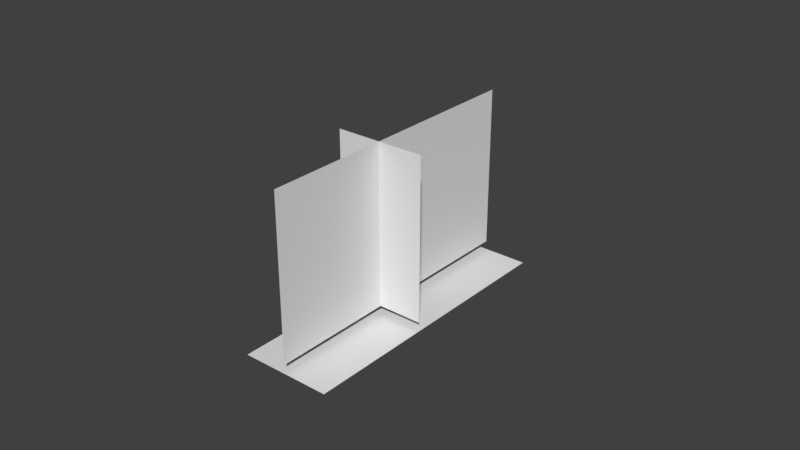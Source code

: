 # Source: DamenSeaFisher2408.blend  (saved by Blender 2.78.0; exported with 4.5.12 LTS)
import bpy
from mathutils import Matrix  # noqa: F401  (used for matrix-valued properties, if any)

bpy.ops.wm.read_factory_settings(use_empty=True)
scene = bpy.context.scene
scene.name = 'Scene'

# ---- collections
col_collection_1 = bpy.data.collections.new('Collection 1'); scene.collection.children.link(col_collection_1)

# ---- materials (node trees are filled in below, after node groups)
mat_material_004 = bpy.data.materials.new('Material.004')
mat_material_004.alpha_threshold = 0.0
mat_material_004.use_transparent_shadow = False
mat_material_004.preview_render_type = 'FLAT'
mat_material_004.roughness = 0.5
mat_material_002 = bpy.data.materials.new('Material.002')
mat_material_002.alpha_threshold = 0.0
mat_material_002.use_transparent_shadow = False
mat_material_002.preview_render_type = 'FLAT'
mat_material_002.roughness = 0.5
mat_material_001 = bpy.data.materials.new('Material.001')
mat_material_001.alpha_threshold = 0.0
mat_material_001.use_transparent_shadow = False
mat_material_001.preview_render_type = 'FLAT'
mat_material_001.roughness = 0.5

# ---- material node trees

# ---- world
world_world = bpy.data.worlds.new('World'); scene.world = world_world
world_world.color = (0.05088, 0.05088, 0.05088)
world_world.use_sun_shadow = False
world_world.sun_shadow_jitter_overblur = 0.0
world_world.cycles.sampling_method = 'MANUAL'

# ---- meshes
me_plane_002 = bpy.data.meshes.new('Plane.002')
me_plane_002.from_pydata([(-8.456, 0.0, 33.41), (6.544, 0.0, 33.41), (-8.456, 0.0, 60.33), (6.544, 0.0, 60.33)], [], [(0, 1, 3, 2)])
_uv = me_plane_002.uv_layers.new(name='UVMap')
_uv.uv.foreach_set('vector', [7.506e-05, 7.501e-05, 0.9999, 7.501e-05, 0.9999, 1.001, 7.501e-05, 1.001])
me_plane_002.materials.append(mat_material_004)
me_plane_002.use_remesh_preserve_volume = False
me_plane_002.use_remesh_preserve_attributes = False
me_plane_002.use_mirror_vertex_groups = False
me_plane_002.update()
me_plane_001 = bpy.data.meshes.new('Plane.001')
me_plane_001.from_pydata([(-7.5, 23.89, 0.0), (-7.5, -23.89, 0.0), (7.5, 23.89, 0.0), (7.5, -23.89, 0.0)], [], [(0, 1, 3, 2)])
_uv = me_plane_001.uv_layers.new(name='UVMap')
_uv.uv.foreach_set('vector', [5.65e-05, 5.648e-05, 1.0, -2.857e-06, 1.0, 1.0, 5.648e-05, 0.9999])
me_plane_001.materials.append(mat_material_002)
me_plane_001.use_remesh_preserve_volume = False
me_plane_001.use_remesh_preserve_attributes = False
me_plane_001.use_mirror_vertex_groups = False
me_plane_001.update()
me_plane = bpy.data.meshes.new('Plane')
me_plane.from_pydata([(-3.512e-06, 23.89, -13.48), (3.512e-06, -23.89, -13.48), (-3.512e-06, 23.89, 13.48), (3.512e-06, -23.89, 13.48)], [], [(0, 1, 3, 2)])
_uv = me_plane.uv_layers.new(name='UVMap')
_uv.uv.foreach_set('vector', [0.0001, 9.998e-05, 0.9999, 9.998e-05, 0.9999, 0.9999, 9.998e-05, 0.9999])
me_plane.materials.append(mat_material_001)
me_plane.use_remesh_preserve_volume = False
me_plane.use_remesh_preserve_attributes = False
me_plane.use_mirror_vertex_groups = False
me_plane.update()

# ---- curves / text
cu_beziercurve_003 = bpy.data.curves.new('BezierCurve.003', 'CURVE')
cu_beziercurve_003.dimensions = '3D'
_sp = cu_beziercurve_003.splines.new('BEZIER'); _sp.bezier_points.add(6)
_sp.bezier_points.foreach_set('co', [-0.976, 0.5033, 0.0, -0.341, -3.137, -5.935e-08, 0.1164, -3.17, -5.367e-08, 0.2035, -3.192, -1.57, 0.9461, -2.998, -1.618, 1.007, -2.317, -1.618, 1.008, 0.5603, -1.618])
_sp.bezier_points.foreach_set('handle_left', [-0.9759, 1.245, 5.242e-08, -0.772, -3.121, -3.636e-08, 0.01776, -3.099, 0.001489, 0.1943, -3.192, -1.569, 0.8457, -3.032, -1.618, 1.006, -3.115, -1.618, 1.008, -0.7859, -1.618])
_sp.bezier_points.foreach_set('handle_right', [-0.976, -0.007575, -3.609e-08, -0.1114, -3.146, -7.16e-08, 0.1251, -3.176, -0.0001308, 0.3217, -3.188, -1.595, 0.9794, -2.987, -1.618, 1.008, -1.331, -1.618, 1.008, 1.56, -1.618])
for _p, _l, _r in zip(_sp.bezier_points, ['ALIGNED', 'ALIGNED', 'ALIGNED', 'ALIGNED', 'ALIGNED', 'ALIGNED', 'ALIGNED'], ['ALIGNED', 'ALIGNED', 'ALIGNED', 'ALIGNED', 'ALIGNED', 'ALIGNED', 'ALIGNED']): _p.handle_left_type = _l; _p.handle_right_type = _r
_sp.order_u = 0
_sp.order_v = 0
cu_beziercurve_003.use_path = True
cu_beziercurve_003.use_path_clamp = True
cu_beziercurve_003.bevel_resolution = 0
cu_beziercurve_003.fill_mode = 'HALF'
cu_beziercurve_002 = bpy.data.curves.new('BezierCurve.002', 'CURVE')
cu_beziercurve_002.dimensions = '3D'
_sp = cu_beziercurve_002.splines.new('BEZIER'); _sp.bezier_points.add(4)
_sp.bezier_points.foreach_set('co', [-0.976, 0.5033, 0.0, -0.3511, -3.17, -5.935e-08, 0.9518, -2.986, -7.889e-08, 0.9957, -2.526, 7.472e-07, 0.9966, 0.5308, 1.601e-06])
_sp.bezier_points.foreach_set('handle_left', [-0.9759, 1.245, 5.242e-08, -0.782, -3.152, -3.37e-08, 0.5477, -3.161, 6.837e-08, 0.9952, -2.877, 3.245e-07, 0.9971, -0.6504, 1.594e-06])
_sp.bezier_points.foreach_set('handle_right', [-0.976, -0.007575, -3.609e-08, 0.06056, -3.187, -8.385e-08, 0.9811, -2.973, -8.958e-08, 0.997, -1.684, 1.76e-06, 0.9961, 1.595, 1.607e-06])
for _p, _l, _r in zip(_sp.bezier_points, ['ALIGNED', 'ALIGNED', 'ALIGNED', 'ALIGNED', 'ALIGNED'], ['ALIGNED', 'ALIGNED', 'ALIGNED', 'ALIGNED', 'ALIGNED']): _p.handle_left_type = _l; _p.handle_right_type = _r
_sp.order_u = 0
_sp.order_v = 0
cu_beziercurve_002.use_path = True
cu_beziercurve_002.use_path_clamp = True
cu_beziercurve_002.bevel_resolution = 0
cu_beziercurve_002.fill_mode = 'HALF'
cu_beziercurve_001 = bpy.data.curves.new('BezierCurve.001', 'CURVE')
cu_beziercurve_001.dimensions = '3D'
_sp = cu_beziercurve_001.splines.new('BEZIER'); _sp.bezier_points.add(6)
_sp.bezier_points.foreach_set('co', [-1.044, 0.3434, 4.522, -1.0, 0.3434, 0.0, -0.9527, 0.3434, -1.576, -0.04763, 0.3434, -1.841, 1.161, 0.3434, 0.1169, 1.231, 0.3434, 1.051, 1.222, 0.3434, 3.108])
_sp.bezier_points.foreach_set('handle_left', [-1.051, 0.3434, 5.262, -1.008, 0.3434, 0.8079, -0.9898, 0.3434, -1.304, -0.4111, 0.3434, -1.956, 0.6566, 0.3434, 0.06684, 1.231, 0.3434, 0.4389, 1.229, 0.3434, 2.61])
_sp.bezier_points.foreach_set('handle_right', [-1.019, 0.3434, 1.942, -0.9904, 0.3434, -0.9173, -0.9172, 0.3434, -1.835, 0.2824, 0.3434, -1.736, 1.25, 0.3434, 0.1258, 1.23, 0.3434, 1.807, 1.216, 0.3434, 3.566])
for _p, _l, _r in zip(_sp.bezier_points, ['ALIGNED', 'ALIGNED', 'ALIGNED', 'ALIGNED', 'ALIGNED', 'ALIGNED', 'ALIGNED'], ['ALIGNED', 'ALIGNED', 'ALIGNED', 'ALIGNED', 'ALIGNED', 'ALIGNED', 'ALIGNED']): _p.handle_left_type = _l; _p.handle_right_type = _r
_sp.order_u = 0
_sp.order_v = 0
cu_beziercurve_001.use_path = True
cu_beziercurve_001.use_path_clamp = True
cu_beziercurve_001.bevel_resolution = 0
cu_beziercurve_001.fill_mode = 'HALF'
cu_beziercurve = bpy.data.curves.new('BezierCurve', 'CURVE')
cu_beziercurve.dimensions = '3D'
_sp = cu_beziercurve.splines.new('BEZIER'); _sp.bezier_points.add(5)
_sp.bezier_points.foreach_set('co', [-6.06, -1.0, 0.0, -2.848, -0.6085, -0.9533, -2.492, 0.04785, -1.197, -2.874, 0.8737, 1.004, -3.745, 0.9567, 1.166, -6.076, 0.9607, 1.323])
_sp.bezier_points.foreach_set('handle_left', [-6.751, -1.006, 0.1256, -3.236, -0.7789, -0.6523, -2.513, -0.05036, -1.367, -2.485, 0.473, 0.4794, -3.231, 0.9538, 1.121, -5.288, 0.9596, 1.261])
_sp.bezier_points.foreach_set('handle_right', [-5.04, -0.9914, -0.1855, -2.476, -0.4695, -1.157, -2.523, 0.2492, -0.8487, -2.943, 0.9444, 1.074, -4.287, 0.9585, 1.208, -7.371, 0.9592, 1.415])
for _p, _l, _r in zip(_sp.bezier_points, ['ALIGNED', 'ALIGNED', 'ALIGNED', 'ALIGNED', 'ALIGNED', 'ALIGNED'], ['ALIGNED', 'FREE', 'FREE', 'FREE', 'FREE', 'FREE']): _p.handle_left_type = _l; _p.handle_right_type = _r
_sp.order_u = 0
_sp.order_v = 0
cu_beziercurve.use_path = True
cu_beziercurve.use_path_clamp = True
cu_beziercurve.bevel_resolution = 0
cu_beziercurve.fill_mode = 'HALF'
cu_beziercurve_004 = bpy.data.curves.new('BezierCurve.004', 'CURVE')
cu_beziercurve_004.dimensions = '3D'
_sp = cu_beziercurve_004.splines.new('BEZIER'); _sp.bezier_points.add(3)
_sp.bezier_points.foreach_set('co', [-0.9591, 0.5033, -0.5808, -0.341, -2.911, -0.1597, 0.05688, -2.907, 0.1069, 0.1177, -3.192, -0.9412])
_sp.bezier_points.foreach_set('handle_left', [-0.959, 1.245, -0.5808, -0.7694, -2.908, -0.2852, -0.04177, -2.836, 0.1084, 0.1101, -3.192, -0.8009])
_sp.bezier_points.foreach_set('handle_right', [-0.9592, -0.007575, -0.5808, -0.2178, -2.912, -0.1235, 0.06554, -2.913, 0.1068, 0.1242, -3.191, -1.062])
for _p, _l, _r in zip(_sp.bezier_points, ['ALIGNED', 'ALIGNED', 'ALIGNED', 'ALIGNED'], ['ALIGNED', 'ALIGNED', 'ALIGNED', 'ALIGNED']): _p.handle_left_type = _l; _p.handle_right_type = _r
_sp.order_u = 0
_sp.order_v = 0
cu_beziercurve_004.use_path = True
cu_beziercurve_004.use_path_clamp = True
cu_beziercurve_004.bevel_resolution = 0
cu_beziercurve_004.fill_mode = 'HALF'

# ---- objects
ob_beziercurve_003 = bpy.data.objects.new('BezierCurve.003', cu_beziercurve_003)
ob_beziercurve_002 = bpy.data.objects.new('BezierCurve.002', cu_beziercurve_002)
ob_beziercurve_001 = bpy.data.objects.new('BezierCurve.001', cu_beziercurve_001)
ob_beziercurve = bpy.data.objects.new('BezierCurve', cu_beziercurve)
ob_plane_002 = bpy.data.objects.new('Plane.002', me_plane_002)
ob_plane_001 = bpy.data.objects.new('Plane.001', me_plane_001)
ob_plane = bpy.data.objects.new('Plane', me_plane)
ob_beziercurve_004 = bpy.data.objects.new('BezierCurve.004', cu_beziercurve_004)

# ---- transforms, parenting, visibility, modifiers, constraints
ob_beziercurve_003.location = (0.5308, -0.2324, 3.707)
ob_beziercurve_003.rotation_euler = (0.0, -0.0, 1.571)
ob_beziercurve_003.scale = (11.96, 1.0, 1.0)
ob_beziercurve_003.lineart.crease_threshold = 0.0
ob_beziercurve_002.location = (0.5308, 0.01204, 1.277)
ob_beziercurve_002.rotation_euler = (0.0, -0.0, 1.571)
ob_beziercurve_002.scale = (11.96, 1.0, 1.0)
ob_beziercurve_002.lineart.crease_threshold = 0.0
ob_beziercurve_001.location = (0.3434, -0.9752, -0.8541)
ob_beziercurve_001.rotation_euler = (0.0, -0.0, 1.571)
ob_beziercurve_001.scale = (10.48, 1.0, 1.0)
ob_beziercurve_001.lineart.crease_threshold = 0.0
ob_beziercurve.location = (6.076, 0.4892, -0.8606)
ob_beziercurve.scale = (1.0, 11.94, 1.0)
ob_beziercurve.lineart.crease_threshold = 0.0
ob_plane_002.location = (0.478, -1.685, -19.91)
ob_plane_002.scale = (0.5, 0.5, 0.5)
ob_plane_002.lineart.crease_threshold = 0.0
ob_plane_001.location = (0.0, 0.0, -3.95)
ob_plane_001.scale = (0.5, 0.5, 0.5)
ob_plane_001.lineart.crease_threshold = 0.0
ob_plane.location = (0.0, 0.0, 3.523)
ob_plane.scale = (0.5, 0.5, 0.5)
ob_plane.lineart.crease_threshold = 0.0
ob_beziercurve_004.location = (0.5308, -0.2324, 4.643)
ob_beziercurve_004.rotation_euler = (0.0, -0.0, 1.571)
ob_beziercurve_004.scale = (11.96, 1.0, 1.0)
ob_beziercurve_004.lineart.crease_threshold = 0.0

# ---- collection membership
col_collection_1.objects.link(ob_beziercurve_003)
col_collection_1.objects.link(ob_beziercurve_002)
col_collection_1.objects.link(ob_beziercurve_001)
col_collection_1.objects.link(ob_beziercurve)
col_collection_1.objects.link(ob_plane_002)
col_collection_1.objects.link(ob_plane_001)
col_collection_1.objects.link(ob_plane)
col_collection_1.objects.link(ob_beziercurve_004)

# ---- scene / render settings (as saved in the file)
scene.frame_start = 1; scene.frame_end = 250; scene.frame_set(139)
scene.render.engine = 'BLENDER_EEVEE_NEXT'
scene.render.resolution_percentage = 50
scene.render.dither_intensity = 0.0
scene.cycles.use_denoising = False
scene.cycles.samples = 128
scene.cycles.sampling_pattern = 'TABULATED_SOBOL'
scene.cycles.light_sampling_threshold = 0.0
scene.cycles.use_adaptive_sampling = False
scene.cycles.use_light_tree = False
scene.cycles.blur_glossy = 0.0
scene.cycles.sample_clamp_indirect = 0.0
scene.view_settings.view_transform = 'Standard'
bpy.context.view_layer.update()

# ---- added for rendering (the .blend has no active camera and no usable light): camera, sun
cam_auto = bpy.data.cameras.new('AutoCamera')
cam_auto.lens = 50.0
cam_auto.sensor_width = 36.0
cam_auto.clip_end = 1000.0
ob_auto_camera = bpy.data.objects.new('AutoCamera', cam_auto)
scene.collection.objects.link(ob_auto_camera)
ob_auto_camera.location = (47.2591, -56.1016, 40.5755)
ob_auto_camera.rotation_euler = (1.09748, -7.21219e-08, 0.694738)
scene.camera = ob_auto_camera
light_auto_sun = bpy.data.lights.new('AutoSun', 'SUN')
light_auto_sun.energy = 3.0
light_auto_sun.angle = 0.0523599
ob_auto_sun = bpy.data.objects.new('AutoSun', light_auto_sun)
scene.collection.objects.link(ob_auto_sun)
ob_auto_sun.rotation_euler = (0.872665, 0.174533, 0.523599)
bpy.context.view_layer.update()
